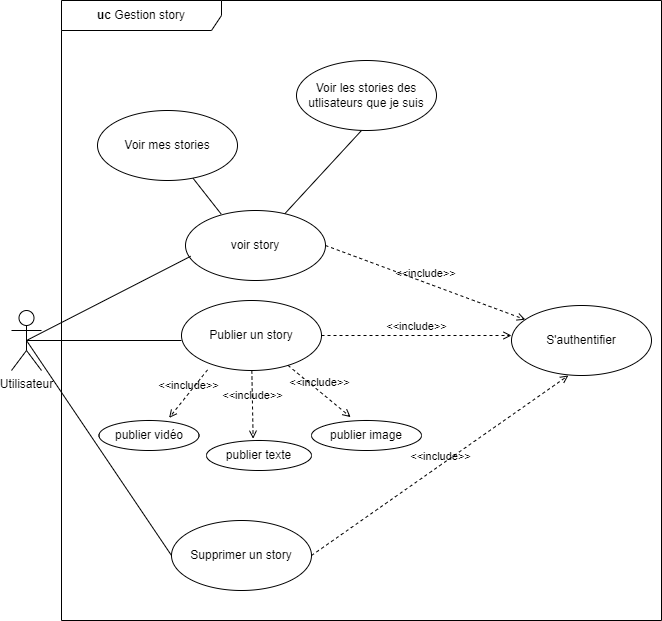

The diagram above was exported from draw.io. Its source (the exported page's mxGraphModel, read from the mxfile embedded in the PNG):
<mxGraphModel dx="1036" dy="1775" grid="1" gridSize="10" guides="1" tooltips="1" connect="1" arrows="1" fold="1" page="1" pageScale="1" pageWidth="827" pageHeight="1169" math="0" shadow="0">
  <root>
    <mxCell id="0" />
    <mxCell id="1" parent="0" />
    <mxCell id="Xci7nFhccq-6pjR4S7J4-1" value="Utilisateur" style="shape=umlActor;verticalLabelPosition=bottom;verticalAlign=top;html=1;outlineConnect=0;" vertex="1" parent="1">
      <mxGeometry x="100" y="210" width="30" height="60" as="geometry" />
    </mxCell>
    <mxCell id="Xci7nFhccq-6pjR4S7J4-4" value="" style="endArrow=none;html=1;rounded=0;exitX=0.5;exitY=0.5;exitDx=0;exitDy=0;exitPerimeter=0;" edge="1" parent="1" source="Xci7nFhccq-6pjR4S7J4-1">
      <mxGeometry width="50" height="50" relative="1" as="geometry">
        <mxPoint x="130" y="249.0322580645161" as="sourcePoint" />
        <mxPoint x="270" y="240" as="targetPoint" />
      </mxGeometry>
    </mxCell>
    <mxCell id="Xci7nFhccq-6pjR4S7J4-5" value="Publier un story" style="ellipse;whiteSpace=wrap;html=1;" vertex="1" parent="1">
      <mxGeometry x="270" y="200" width="140" height="70" as="geometry" />
    </mxCell>
    <mxCell id="Xci7nFhccq-6pjR4S7J4-6" value="" style="endArrow=none;html=1;rounded=0;entryX=0.5;entryY=0.5;entryDx=0;entryDy=0;entryPerimeter=0;exitX=0;exitY=0.5;exitDx=0;exitDy=0;" edge="1" parent="1" source="Xci7nFhccq-6pjR4S7J4-8" target="Xci7nFhccq-6pjR4S7J4-1">
      <mxGeometry width="50" height="50" relative="1" as="geometry">
        <mxPoint x="260" y="360" as="sourcePoint" />
        <mxPoint x="120" y="240" as="targetPoint" />
      </mxGeometry>
    </mxCell>
    <mxCell id="Xci7nFhccq-6pjR4S7J4-7" value="voir story" style="ellipse;whiteSpace=wrap;html=1;" vertex="1" parent="1">
      <mxGeometry x="274" y="110" width="140" height="70" as="geometry" />
    </mxCell>
    <mxCell id="Xci7nFhccq-6pjR4S7J4-8" value="Supprimer un story" style="ellipse;whiteSpace=wrap;html=1;" vertex="1" parent="1">
      <mxGeometry x="260" y="420" width="140" height="70" as="geometry" />
    </mxCell>
    <mxCell id="Xci7nFhccq-6pjR4S7J4-9" value="" style="endArrow=none;html=1;rounded=0;exitX=0.5;exitY=0.5;exitDx=0;exitDy=0;exitPerimeter=0;entryX=0.037;entryY=0.654;entryDx=0;entryDy=0;entryPerimeter=0;" edge="1" parent="1" source="Xci7nFhccq-6pjR4S7J4-1" target="Xci7nFhccq-6pjR4S7J4-7">
      <mxGeometry width="50" height="50" relative="1" as="geometry">
        <mxPoint x="210" y="210" as="sourcePoint" />
        <mxPoint x="260" y="160" as="targetPoint" />
      </mxGeometry>
    </mxCell>
    <mxCell id="Xci7nFhccq-6pjR4S7J4-12" value="&amp;lt;&amp;lt;include&amp;gt;&amp;gt;" style="html=1;verticalAlign=bottom;labelBackgroundColor=none;endArrow=open;endFill=0;dashed=1;rounded=0;" edge="1" parent="1" source="Xci7nFhccq-6pjR4S7J4-5">
      <mxGeometry width="160" relative="1" as="geometry">
        <mxPoint x="470" y="240" as="sourcePoint" />
        <mxPoint x="600" y="235" as="targetPoint" />
      </mxGeometry>
    </mxCell>
    <mxCell id="Xci7nFhccq-6pjR4S7J4-13" value="&amp;lt;&amp;lt;include&amp;gt;&amp;gt;" style="html=1;verticalAlign=bottom;labelBackgroundColor=none;endArrow=open;endFill=0;dashed=1;rounded=0;entryX=0.444;entryY=-0.06;entryDx=0;entryDy=0;entryPerimeter=0;" edge="1" parent="1" source="Xci7nFhccq-6pjR4S7J4-5" target="Xci7nFhccq-6pjR4S7J4-14">
      <mxGeometry width="160" relative="1" as="geometry">
        <mxPoint x="400" y="300" as="sourcePoint" />
        <mxPoint x="340" y="320" as="targetPoint" />
      </mxGeometry>
    </mxCell>
    <mxCell id="Xci7nFhccq-6pjR4S7J4-14" value="publier texte" style="ellipse;whiteSpace=wrap;html=1;" vertex="1" parent="1">
      <mxGeometry x="295" y="340" width="105" height="30" as="geometry" />
    </mxCell>
    <mxCell id="Xci7nFhccq-6pjR4S7J4-15" value="&amp;lt;&amp;lt;include&amp;gt;&amp;gt;" style="html=1;verticalAlign=bottom;labelBackgroundColor=none;endArrow=open;endFill=0;dashed=1;rounded=0;entryX=0.356;entryY=-0.113;entryDx=0;entryDy=0;entryPerimeter=0;" edge="1" parent="1" source="Xci7nFhccq-6pjR4S7J4-5" target="Xci7nFhccq-6pjR4S7J4-16">
      <mxGeometry width="160" relative="1" as="geometry">
        <mxPoint x="410" y="280" as="sourcePoint" />
        <mxPoint x="420" y="320" as="targetPoint" />
      </mxGeometry>
    </mxCell>
    <mxCell id="Xci7nFhccq-6pjR4S7J4-16" value="publier image" style="ellipse;whiteSpace=wrap;html=1;" vertex="1" parent="1">
      <mxGeometry x="400" y="320" width="110" height="30" as="geometry" />
    </mxCell>
    <mxCell id="Xci7nFhccq-6pjR4S7J4-17" value="&amp;lt;&amp;lt;include&amp;gt;&amp;gt;" style="html=1;verticalAlign=bottom;labelBackgroundColor=none;endArrow=open;endFill=0;dashed=1;rounded=0;exitX=0.186;exitY=0.991;exitDx=0;exitDy=0;exitPerimeter=0;entryX=0.701;entryY=-0.087;entryDx=0;entryDy=0;entryPerimeter=0;" edge="1" parent="1" source="Xci7nFhccq-6pjR4S7J4-5" target="Xci7nFhccq-6pjR4S7J4-18">
      <mxGeometry width="160" relative="1" as="geometry">
        <mxPoint x="280" y="260" as="sourcePoint" />
        <mxPoint x="270" y="300" as="targetPoint" />
      </mxGeometry>
    </mxCell>
    <mxCell id="Xci7nFhccq-6pjR4S7J4-18" value="publier vidéo" style="ellipse;whiteSpace=wrap;html=1;" vertex="1" parent="1">
      <mxGeometry x="187.5" y="320" width="100" height="30" as="geometry" />
    </mxCell>
    <mxCell id="Xci7nFhccq-6pjR4S7J4-19" style="edgeStyle=orthogonalEdgeStyle;rounded=0;orthogonalLoop=1;jettySize=auto;html=1;exitX=0.5;exitY=1;exitDx=0;exitDy=0;" edge="1" parent="1" source="Xci7nFhccq-6pjR4S7J4-16" target="Xci7nFhccq-6pjR4S7J4-16">
      <mxGeometry relative="1" as="geometry" />
    </mxCell>
    <mxCell id="Xci7nFhccq-6pjR4S7J4-22" value="&amp;lt;&amp;lt;include&amp;gt;&amp;gt;" style="html=1;verticalAlign=bottom;labelBackgroundColor=none;endArrow=open;endFill=0;dashed=1;rounded=0;exitX=1;exitY=0.5;exitDx=0;exitDy=0;" edge="1" parent="1" source="Xci7nFhccq-6pjR4S7J4-7" target="Xci7nFhccq-6pjR4S7J4-25">
      <mxGeometry width="160" relative="1" as="geometry">
        <mxPoint x="430" y="150" as="sourcePoint" />
        <mxPoint x="612.7379589129725" y="214.86881368034187" as="targetPoint" />
      </mxGeometry>
    </mxCell>
    <mxCell id="Xci7nFhccq-6pjR4S7J4-23" value="&amp;lt;&amp;lt;include&amp;gt;&amp;gt;" style="html=1;verticalAlign=bottom;labelBackgroundColor=none;endArrow=open;endFill=0;dashed=1;rounded=0;exitX=1;exitY=0.5;exitDx=0;exitDy=0;entryX=0.406;entryY=1;entryDx=0;entryDy=0;entryPerimeter=0;" edge="1" parent="1" source="Xci7nFhccq-6pjR4S7J4-8" target="Xci7nFhccq-6pjR4S7J4-25">
      <mxGeometry width="160" relative="1" as="geometry">
        <mxPoint x="470" y="410" as="sourcePoint" />
        <mxPoint x="629.54" y="266.22" as="targetPoint" />
      </mxGeometry>
    </mxCell>
    <mxCell id="Xci7nFhccq-6pjR4S7J4-25" value="S'authentifier" style="ellipse;whiteSpace=wrap;html=1;" vertex="1" parent="1">
      <mxGeometry x="600" y="205" width="140" height="70" as="geometry" />
    </mxCell>
    <mxCell id="Xci7nFhccq-6pjR4S7J4-26" value="" style="endArrow=none;html=1;rounded=0;" edge="1" parent="1" source="Xci7nFhccq-6pjR4S7J4-7">
      <mxGeometry width="50" height="50" relative="1" as="geometry">
        <mxPoint x="400" y="80" as="sourcePoint" />
        <mxPoint x="450" y="30" as="targetPoint" />
      </mxGeometry>
    </mxCell>
    <mxCell id="Xci7nFhccq-6pjR4S7J4-27" value="" style="endArrow=none;html=1;rounded=0;exitX=0.254;exitY=0.049;exitDx=0;exitDy=0;exitPerimeter=0;" edge="1" parent="1" source="Xci7nFhccq-6pjR4S7J4-7" target="Xci7nFhccq-6pjR4S7J4-28">
      <mxGeometry width="50" height="50" relative="1" as="geometry">
        <mxPoint x="290" y="100" as="sourcePoint" />
        <mxPoint x="220" y="40" as="targetPoint" />
      </mxGeometry>
    </mxCell>
    <mxCell id="Xci7nFhccq-6pjR4S7J4-29" value="Voir les stories des utlisateurs que je suis" style="ellipse;whiteSpace=wrap;html=1;" vertex="1" parent="1">
      <mxGeometry x="385" y="-40" width="140" height="70" as="geometry" />
    </mxCell>
    <mxCell id="Xci7nFhccq-6pjR4S7J4-30" value="&lt;b&gt;uc&lt;/b&gt;&amp;nbsp;Gestion story" style="shape=umlFrame;whiteSpace=wrap;html=1;pointerEvents=0;recursiveResize=0;container=1;collapsible=0;width=160;" vertex="1" parent="1">
      <mxGeometry x="150" y="-100" width="600" height="620" as="geometry" />
    </mxCell>
    <mxCell id="Xci7nFhccq-6pjR4S7J4-28" value="Voir mes stories" style="ellipse;whiteSpace=wrap;html=1;" vertex="1" parent="Xci7nFhccq-6pjR4S7J4-30">
      <mxGeometry x="36" y="110" width="140" height="70" as="geometry" />
    </mxCell>
  </root>
</mxGraphModel>